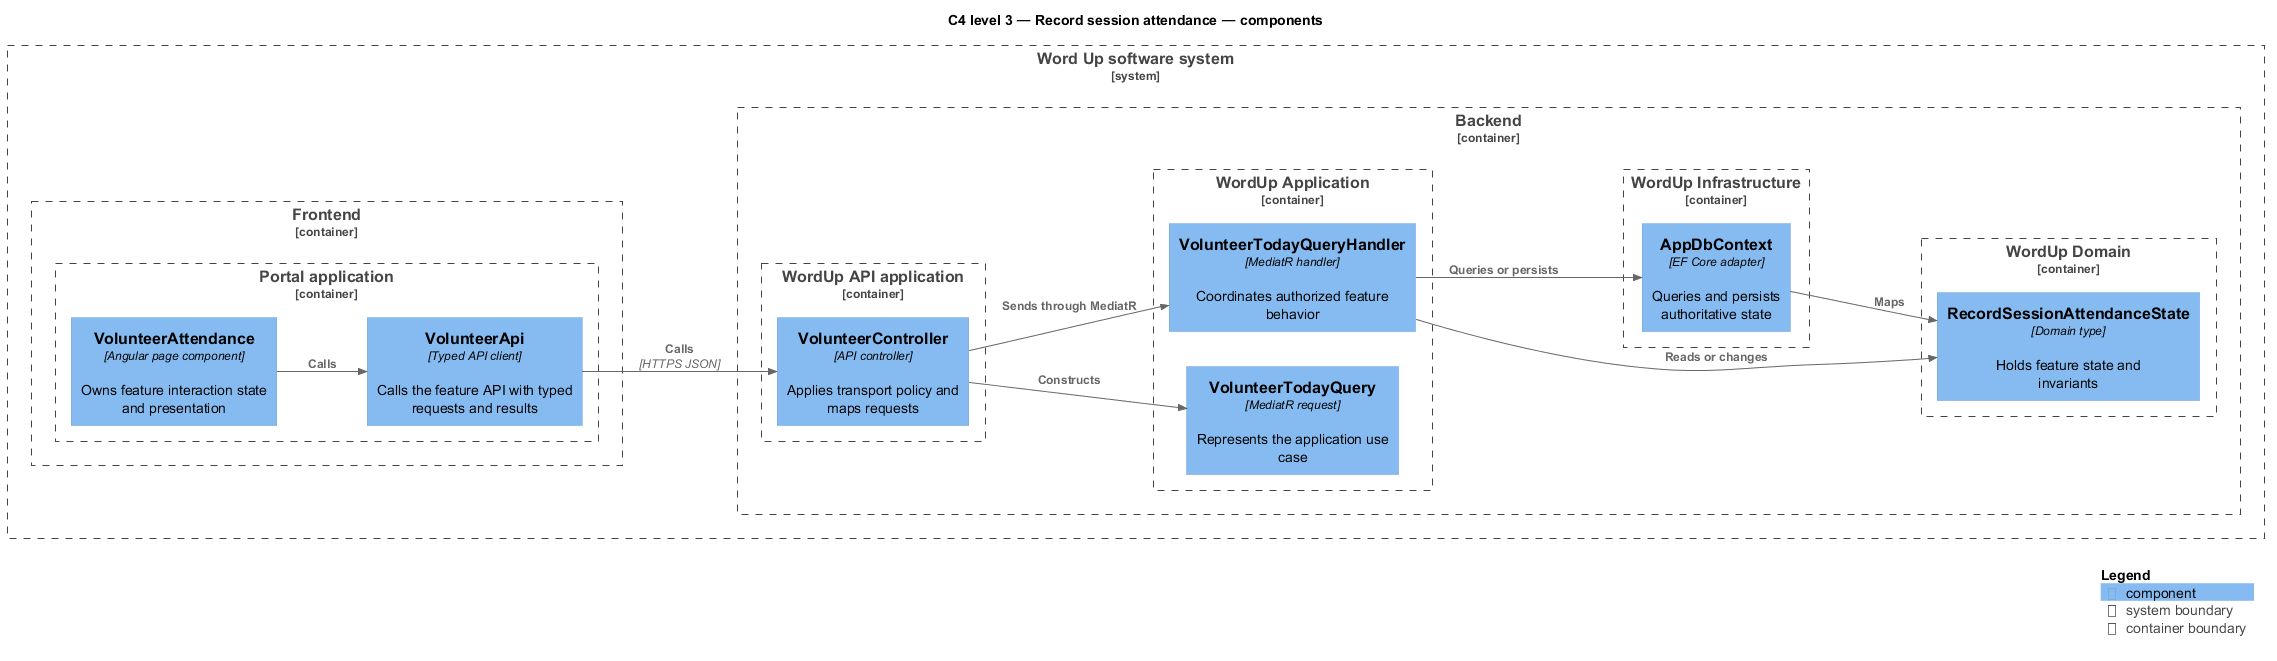

The diagram above was rendered by PlantUML. Its source (embedded in the PNG):
@startuml
!include <C4/C4_Component>
LAYOUT_LEFT_RIGHT()
title C4 level 3 — Record session attendance — components
System_Boundary(wordup, "Word Up software system") {
  Container_Boundary(frontend, "Frontend") {
    Container_Boundary(frontend_app, "Portal application") {
      Component(page, "VolunteerAttendance", "Angular page component", "Owns feature interaction state and presentation")
      Component(client, "VolunteerApi", "Typed API client", "Calls the feature API with typed requests and results")
    }
  }
  Container_Boundary(backend, "Backend") {
    Container_Boundary(api_app, "WordUp API application") {
      Component(controller, "VolunteerController", "API controller", "Applies transport policy and maps requests")
    }
    Container_Boundary(application, "WordUp Application") {
      Component(request, "VolunteerTodayQuery", "MediatR request", "Represents the application use case")
      Component(handler, "VolunteerTodayQueryHandler", "MediatR handler", "Coordinates authorized feature behavior")
    }
    Container_Boundary(domain, "WordUp Domain") {
      Component(entity, "RecordSessionAttendanceState", "Domain type", "Holds feature state and invariants")
    }
    Container_Boundary(infrastructure, "WordUp Infrastructure") {
      Component(persistence, "AppDbContext", "EF Core adapter", "Queries and persists authoritative state")
    }
  }
}
Rel(page, client, "Calls")
Rel(client, controller, "Calls", "HTTPS JSON")
Rel(controller, request, "Constructs")
Rel(controller, handler, "Sends through MediatR")
Rel(handler, entity, "Reads or changes")
Rel(handler, persistence, "Queries or persists")
Rel(persistence, entity, "Maps")
SHOW_LEGEND()
@enduml